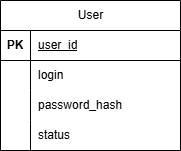

The diagram above was exported from draw.io. Its source (the exported page's mxGraphModel, read from the mxfile embedded in the PNG):
<mxGraphModel dx="566" dy="300" grid="1" gridSize="10" guides="1" tooltips="1" connect="1" arrows="1" fold="1" page="1" pageScale="1" pageWidth="827" pageHeight="1169" math="0" shadow="0">
  <root>
    <mxCell id="0" />
    <mxCell id="1" parent="0" />
    <mxCell id="WSvWMbi71u-OreIxdJ2B-18" parent="1" style="shape=table;startSize=30;container=1;collapsible=1;childLayout=tableLayout;fixedRows=1;rowLines=0;fontStyle=1;align=center;resizeLast=1;html=1;" value="&lt;span style=&quot;font-weight: 400; white-space: normal;&quot;&gt;User&lt;/span&gt;" vertex="1">
      <mxGeometry height="150" width="180" x="110" y="100" as="geometry" />
    </mxCell>
    <mxCell id="WSvWMbi71u-OreIxdJ2B-19" parent="WSvWMbi71u-OreIxdJ2B-18" style="shape=tableRow;horizontal=0;startSize=0;swimlaneHead=0;swimlaneBody=0;fillColor=none;collapsible=0;dropTarget=0;points=[[0,0.5],[1,0.5]];portConstraint=eastwest;top=0;left=0;right=0;bottom=1;" value="" vertex="1">
      <mxGeometry height="30" width="180" y="30" as="geometry" />
    </mxCell>
    <mxCell id="WSvWMbi71u-OreIxdJ2B-20" parent="WSvWMbi71u-OreIxdJ2B-19" style="shape=partialRectangle;connectable=0;fillColor=none;top=0;left=0;bottom=0;right=0;fontStyle=1;overflow=hidden;whiteSpace=wrap;html=1;" value="PK" vertex="1">
      <mxGeometry height="30" width="30" as="geometry">
        <mxRectangle height="30" width="30" as="alternateBounds" />
      </mxGeometry>
    </mxCell>
    <mxCell id="WSvWMbi71u-OreIxdJ2B-21" parent="WSvWMbi71u-OreIxdJ2B-19" style="shape=partialRectangle;connectable=0;fillColor=none;top=0;left=0;bottom=0;right=0;align=left;spacingLeft=6;fontStyle=5;overflow=hidden;whiteSpace=wrap;html=1;" value="&lt;span style=&quot;font-weight: 400; text-align: center;&quot;&gt;user_id&lt;/span&gt;" vertex="1">
      <mxGeometry height="30" width="150" x="30" as="geometry">
        <mxRectangle height="30" width="150" as="alternateBounds" />
      </mxGeometry>
    </mxCell>
    <mxCell id="WSvWMbi71u-OreIxdJ2B-22" parent="WSvWMbi71u-OreIxdJ2B-18" style="shape=tableRow;horizontal=0;startSize=0;swimlaneHead=0;swimlaneBody=0;fillColor=none;collapsible=0;dropTarget=0;points=[[0,0.5],[1,0.5]];portConstraint=eastwest;top=0;left=0;right=0;bottom=0;" value="" vertex="1">
      <mxGeometry height="30" width="180" y="60" as="geometry" />
    </mxCell>
    <mxCell id="WSvWMbi71u-OreIxdJ2B-23" parent="WSvWMbi71u-OreIxdJ2B-22" style="shape=partialRectangle;connectable=0;fillColor=none;top=0;left=0;bottom=0;right=0;editable=1;overflow=hidden;whiteSpace=wrap;html=1;" value="" vertex="1">
      <mxGeometry height="30" width="30" as="geometry">
        <mxRectangle height="30" width="30" as="alternateBounds" />
      </mxGeometry>
    </mxCell>
    <mxCell id="WSvWMbi71u-OreIxdJ2B-24" parent="WSvWMbi71u-OreIxdJ2B-22" style="shape=partialRectangle;connectable=0;fillColor=none;top=0;left=0;bottom=0;right=0;align=left;spacingLeft=6;overflow=hidden;whiteSpace=wrap;html=1;" value="login" vertex="1">
      <mxGeometry height="30" width="150" x="30" as="geometry">
        <mxRectangle height="30" width="150" as="alternateBounds" />
      </mxGeometry>
    </mxCell>
    <mxCell id="WSvWMbi71u-OreIxdJ2B-25" parent="WSvWMbi71u-OreIxdJ2B-18" style="shape=tableRow;horizontal=0;startSize=0;swimlaneHead=0;swimlaneBody=0;fillColor=none;collapsible=0;dropTarget=0;points=[[0,0.5],[1,0.5]];portConstraint=eastwest;top=0;left=0;right=0;bottom=0;" value="" vertex="1">
      <mxGeometry height="30" width="180" y="90" as="geometry" />
    </mxCell>
    <mxCell id="WSvWMbi71u-OreIxdJ2B-26" parent="WSvWMbi71u-OreIxdJ2B-25" style="shape=partialRectangle;connectable=0;fillColor=none;top=0;left=0;bottom=0;right=0;editable=1;overflow=hidden;whiteSpace=wrap;html=1;" value="" vertex="1">
      <mxGeometry height="30" width="30" as="geometry">
        <mxRectangle height="30" width="30" as="alternateBounds" />
      </mxGeometry>
    </mxCell>
    <mxCell id="WSvWMbi71u-OreIxdJ2B-27" parent="WSvWMbi71u-OreIxdJ2B-25" style="shape=partialRectangle;connectable=0;fillColor=none;top=0;left=0;bottom=0;right=0;align=left;spacingLeft=6;overflow=hidden;whiteSpace=wrap;html=1;" value="password_hash" vertex="1">
      <mxGeometry height="30" width="150" x="30" as="geometry">
        <mxRectangle height="30" width="150" as="alternateBounds" />
      </mxGeometry>
    </mxCell>
    <mxCell id="WSvWMbi71u-OreIxdJ2B-28" parent="WSvWMbi71u-OreIxdJ2B-18" style="shape=tableRow;horizontal=0;startSize=0;swimlaneHead=0;swimlaneBody=0;fillColor=none;collapsible=0;dropTarget=0;points=[[0,0.5],[1,0.5]];portConstraint=eastwest;top=0;left=0;right=0;bottom=0;" value="" vertex="1">
      <mxGeometry height="30" width="180" y="120" as="geometry" />
    </mxCell>
    <mxCell id="WSvWMbi71u-OreIxdJ2B-29" parent="WSvWMbi71u-OreIxdJ2B-28" style="shape=partialRectangle;connectable=0;fillColor=none;top=0;left=0;bottom=0;right=0;editable=1;overflow=hidden;whiteSpace=wrap;html=1;" value="" vertex="1">
      <mxGeometry height="30" width="30" as="geometry">
        <mxRectangle height="30" width="30" as="alternateBounds" />
      </mxGeometry>
    </mxCell>
    <mxCell id="WSvWMbi71u-OreIxdJ2B-30" parent="WSvWMbi71u-OreIxdJ2B-28" style="shape=partialRectangle;connectable=0;fillColor=none;top=0;left=0;bottom=0;right=0;align=left;spacingLeft=6;overflow=hidden;whiteSpace=wrap;html=1;" value="status" vertex="1">
      <mxGeometry height="30" width="150" x="30" as="geometry">
        <mxRectangle height="30" width="150" as="alternateBounds" />
      </mxGeometry>
    </mxCell>
  </root>
</mxGraphModel>